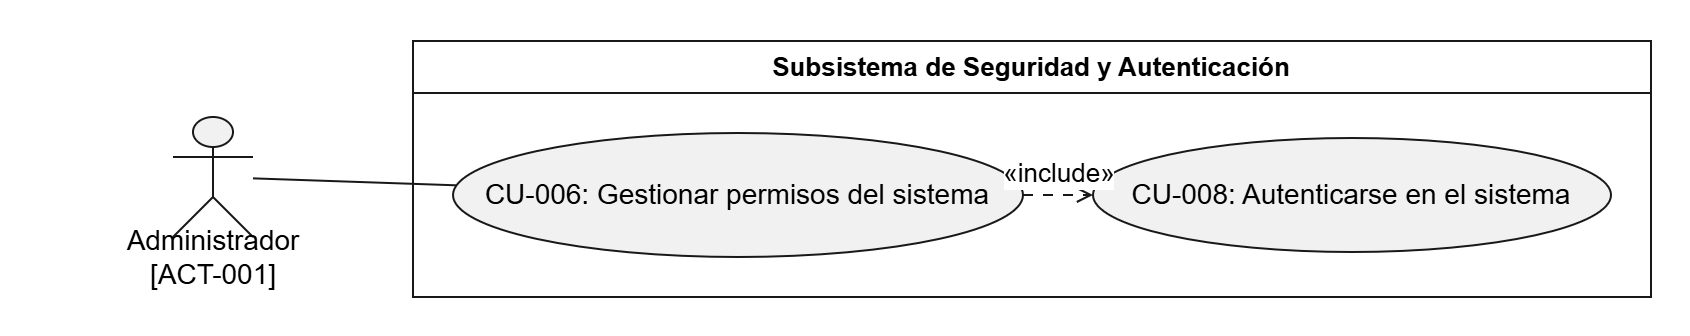

The diagram above was exported from draw.io. Its source (the exported page's mxGraphModel, read from the mxfile embedded in the PNG):
<mxGraphModel dx="1857" dy="626" grid="1" gridSize="10" guides="1" tooltips="1" connect="1" arrows="1" fold="1" page="1" pageScale="1" pageWidth="827" pageHeight="1169" math="0" shadow="0">
  <root>
    <mxCell id="0" />
    <mxCell id="1" parent="0" />
    <UserObject label="" plantUmlData="{&#10;  &quot;data&quot;: &quot;@startuml\nleft to right direction\nskinparam packageStyle rectangle\nskinparam actorStyle hollow\n\nactor \&quot;Administrador\\n[ACT-001]\&quot; as Admin\n\nrectangle \&quot;Subsistema de Seguridad y Autenticación\&quot; {\n    usecase \&quot;CU-006: Gestionar permisos del sistema\&quot; as CU006\n    usecase \&quot;CU-008: Autenticarse en el sistema\&quot; as CU008\n}\n\nAdmin -- CU006\nCU006 ..&gt; CU008 : &lt;&lt;include&gt;&gt;\n\n@enduml&quot;,&#10;  &quot;config&quot;: null&#10;}" id="L0Fvp_lxFTz76VTgVe3x-78">
      <mxCell connectable="0" parent="1" style="group;transparentBounds=1;editIcon=1;lockedGroup=0;groupPadding=10;" vertex="1">
        <mxGeometry as="geometry" />
      </mxCell>
    </UserObject>
    <UserObject label="Subsistema de Seguridad y Autenticación" plantUmlId="rect_0" plantUmlBaseStyle="swimlane;collapsible=0;startSize=26;fillColor=none;strokeColor=#181818;fontColor=#000000;fontSize=13;fontStyle=1;whiteSpace=wrap;" plantUmlBaseValue="Subsistema de Seguridad y Autenticación" id="L0Fvp_lxFTz76VTgVe3x-79">
      <mxCell parent="L0Fvp_lxFTz76VTgVe3x-78" style="swimlane;collapsible=0;startSize=26;fillColor=none;strokeColor=#181818;fontColor=#000000;fontSize=13;fontStyle=1;whiteSpace=wrap;" vertex="1">
        <mxGeometry height="128" width="619" x="150" y="30" as="geometry" />
      </mxCell>
    </UserObject>
    <UserObject label="CU-006: Gestionar permisos del sistema" plantUmlId="uc_1" plantUmlBaseStyle="ellipse;html=1;fillColor=#F1F1F1;strokeColor=#181818;whiteSpace=wrap;fontColor=#000000;fontSize=14;" plantUmlBaseValue="CU-006: Gestionar permisos del sistema" id="L0Fvp_lxFTz76VTgVe3x-80">
      <mxCell parent="L0Fvp_lxFTz76VTgVe3x-79" style="ellipse;html=1;fillColor=#F1F1F1;strokeColor=#181818;whiteSpace=wrap;fontColor=#000000;fontSize=14;" vertex="1">
        <mxGeometry height="62" width="285" x="20" y="46" as="geometry" />
      </mxCell>
    </UserObject>
    <UserObject label="CU-008: Autenticarse en el sistema" plantUmlId="uc_2" plantUmlBaseStyle="ellipse;html=1;fillColor=#F1F1F1;strokeColor=#181818;whiteSpace=wrap;fontColor=#000000;fontSize=14;" plantUmlBaseValue="CU-008: Autenticarse en el sistema" id="L0Fvp_lxFTz76VTgVe3x-81">
      <mxCell parent="L0Fvp_lxFTz76VTgVe3x-79" style="ellipse;html=1;fillColor=#F1F1F1;strokeColor=#181818;whiteSpace=wrap;fontColor=#000000;fontSize=14;" vertex="1">
        <mxGeometry height="57" width="259" x="340" y="48.5" as="geometry" />
      </mxCell>
    </UserObject>
    <UserObject label="«include»" plantUmlId="rel_6" plantUmlBaseStyle="endArrow=open;dashed=1;dashPattern=5 5;strokeColor=#181818;fontColor=#000000;fontSize=13;edgeStyle=none;rounded=0;html=1;verticalAlign=bottom;curved=0;endSize=6;sourcePerimeterSpacing=0;targetPerimeterSpacing=0;" plantUmlBaseValue="«include»" id="L0Fvp_lxFTz76VTgVe3x-85">
      <mxCell edge="1" parent="L0Fvp_lxFTz76VTgVe3x-79" source="L0Fvp_lxFTz76VTgVe3x-80" style="endArrow=open;dashed=1;dashPattern=5 5;strokeColor=#181818;fontColor=#000000;fontSize=13;edgeStyle=none;rounded=0;html=1;verticalAlign=bottom;curved=0;endSize=6;sourcePerimeterSpacing=0;targetPerimeterSpacing=0;" target="L0Fvp_lxFTz76VTgVe3x-81">
        <mxGeometry relative="1" as="geometry" />
      </mxCell>
    </UserObject>
    <UserObject label="" plantUmlId="actor_3" plantUmlBaseStyle="shape=umlActor;html=1;fillColor=#F1F1F1;strokeColor=#181818;fontColor=#000000;fontSize=14;" plantUmlBaseValue="" id="L0Fvp_lxFTz76VTgVe3x-82">
      <mxCell parent="L0Fvp_lxFTz76VTgVe3x-78" style="shape=umlActor;html=1;fillColor=#F1F1F1;strokeColor=#181818;fontColor=#000000;fontSize=14;" vertex="1">
        <mxGeometry height="60" width="40" x="30" y="68" as="geometry" />
      </mxCell>
    </UserObject>
    <UserObject label="Administrador&#10;[ACT-001]" plantUmlId="actorlbl_4" plantUmlBaseStyle="text;html=1;align=center;verticalAlign=middle;spacingBottom=1;fontColor=#000000;fontSize=14;part=1;" plantUmlBaseValue="Administrador&#10;[ACT-001]" id="L0Fvp_lxFTz76VTgVe3x-83">
      <mxCell parent="L0Fvp_lxFTz76VTgVe3x-82" style="text;html=1;align=center;verticalAlign=middle;spacingBottom=1;fontColor=#000000;fontSize=14;part=1;" vertex="1">
        <mxGeometry height="17" width="192" x="-76" y="62" as="geometry" />
      </mxCell>
    </UserObject>
    <UserObject label="" plantUmlId="rel_5" plantUmlBaseStyle="endArrow=none;strokeColor=#181818;fontColor=#000000;fontSize=13;edgeStyle=none;rounded=0;html=1;curved=0;endSize=6;sourcePerimeterSpacing=0;targetPerimeterSpacing=0;" plantUmlBaseValue="" id="L0Fvp_lxFTz76VTgVe3x-84">
      <mxCell edge="1" parent="L0Fvp_lxFTz76VTgVe3x-78" source="L0Fvp_lxFTz76VTgVe3x-82" style="endArrow=none;strokeColor=#181818;fontColor=#000000;fontSize=13;edgeStyle=none;rounded=0;html=1;curved=0;endSize=6;sourcePerimeterSpacing=0;targetPerimeterSpacing=0;" target="L0Fvp_lxFTz76VTgVe3x-80">
        <mxGeometry relative="1" as="geometry" />
      </mxCell>
    </UserObject>
  </root>
</mxGraphModel>